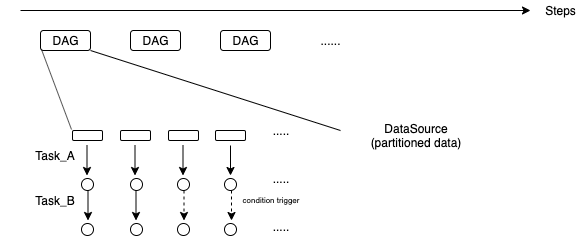

The diagram above was exported from draw.io. Its source (the exported page's mxGraphModel, read from the mxfile embedded in the PNG):
<mxGraphModel dx="658" dy="359" grid="1" gridSize="10" guides="1" tooltips="1" connect="1" arrows="1" fold="1" page="1" pageScale="1" pageWidth="850" pageHeight="1100" math="0" shadow="0">
  <root>
    <mxCell id="0" />
    <mxCell id="1" parent="0" />
    <mxCell id="--ISVziBwJuCyxz_MQVw-1" value="" style="endArrow=classic;html=1;" parent="1" edge="1">
      <mxGeometry width="50" height="50" relative="1" as="geometry">
        <mxPoint x="40" y="80" as="sourcePoint" />
        <mxPoint x="550" y="80" as="targetPoint" />
      </mxGeometry>
    </mxCell>
    <mxCell id="--ISVziBwJuCyxz_MQVw-3" value="Steps" style="text;html=1;strokeColor=none;fillColor=none;align=center;verticalAlign=middle;whiteSpace=wrap;rounded=0;" parent="1" vertex="1">
      <mxGeometry x="560" y="70" width="40" height="20" as="geometry" />
    </mxCell>
    <mxCell id="--ISVziBwJuCyxz_MQVw-10" value="" style="group" parent="1" vertex="1" connectable="0">
      <mxGeometry x="60" y="100" width="50" height="20" as="geometry" />
    </mxCell>
    <mxCell id="--ISVziBwJuCyxz_MQVw-7" value="" style="rounded=1;whiteSpace=wrap;html=1;" parent="--ISVziBwJuCyxz_MQVw-10" vertex="1">
      <mxGeometry width="50" height="20" as="geometry" />
    </mxCell>
    <mxCell id="--ISVziBwJuCyxz_MQVw-6" value="DAG" style="text;html=1;strokeColor=none;fillColor=none;align=center;verticalAlign=middle;whiteSpace=wrap;rounded=0;" parent="--ISVziBwJuCyxz_MQVw-10" vertex="1">
      <mxGeometry x="5" width="40" height="20" as="geometry" />
    </mxCell>
    <mxCell id="--ISVziBwJuCyxz_MQVw-11" value="" style="group" parent="1" vertex="1" connectable="0">
      <mxGeometry x="150" y="100" width="50" height="20" as="geometry" />
    </mxCell>
    <mxCell id="--ISVziBwJuCyxz_MQVw-12" value="" style="rounded=1;whiteSpace=wrap;html=1;" parent="--ISVziBwJuCyxz_MQVw-11" vertex="1">
      <mxGeometry width="50" height="20" as="geometry" />
    </mxCell>
    <mxCell id="--ISVziBwJuCyxz_MQVw-13" value="DAG" style="text;html=1;strokeColor=none;fillColor=none;align=center;verticalAlign=middle;whiteSpace=wrap;rounded=0;" parent="--ISVziBwJuCyxz_MQVw-11" vertex="1">
      <mxGeometry x="5" width="40" height="20" as="geometry" />
    </mxCell>
    <mxCell id="--ISVziBwJuCyxz_MQVw-16" value="" style="group" parent="1" vertex="1" connectable="0">
      <mxGeometry x="240" y="100" width="50" height="20" as="geometry" />
    </mxCell>
    <mxCell id="--ISVziBwJuCyxz_MQVw-17" value="" style="rounded=1;whiteSpace=wrap;html=1;" parent="--ISVziBwJuCyxz_MQVw-16" vertex="1">
      <mxGeometry width="50" height="20" as="geometry" />
    </mxCell>
    <mxCell id="--ISVziBwJuCyxz_MQVw-18" value="DAG" style="text;html=1;strokeColor=none;fillColor=none;align=center;verticalAlign=middle;whiteSpace=wrap;rounded=0;" parent="--ISVziBwJuCyxz_MQVw-16" vertex="1">
      <mxGeometry x="5" width="40" height="20" as="geometry" />
    </mxCell>
    <mxCell id="--ISVziBwJuCyxz_MQVw-19" value="......" style="text;html=1;strokeColor=none;fillColor=none;align=center;verticalAlign=middle;whiteSpace=wrap;rounded=0;" parent="1" vertex="1">
      <mxGeometry x="330" y="100" width="40" height="20" as="geometry" />
    </mxCell>
    <mxCell id="--ISVziBwJuCyxz_MQVw-20" value="" style="endArrow=none;html=1;" parent="1" edge="1">
      <mxGeometry width="50" height="50" relative="1" as="geometry">
        <mxPoint x="91" y="199" as="sourcePoint" />
        <mxPoint x="61" y="119" as="targetPoint" />
      </mxGeometry>
    </mxCell>
    <mxCell id="--ISVziBwJuCyxz_MQVw-21" value="" style="endArrow=none;html=1;" parent="1" edge="1">
      <mxGeometry width="50" height="50" relative="1" as="geometry">
        <mxPoint x="360" y="200" as="sourcePoint" />
        <mxPoint x="110" y="120" as="targetPoint" />
      </mxGeometry>
    </mxCell>
    <mxCell id="--ISVziBwJuCyxz_MQVw-22" value="DataSource&lt;br&gt;(partitioned data)" style="text;html=1;strokeColor=none;fillColor=none;align=center;verticalAlign=middle;whiteSpace=wrap;rounded=0;" parent="1" vertex="1">
      <mxGeometry x="380" y="195" width="110" height="20" as="geometry" />
    </mxCell>
    <mxCell id="--ISVziBwJuCyxz_MQVw-25" value="" style="rounded=1;whiteSpace=wrap;html=1;" parent="1" vertex="1">
      <mxGeometry x="92" y="200" width="30" height="10" as="geometry" />
    </mxCell>
    <mxCell id="--ISVziBwJuCyxz_MQVw-29" value="" style="rounded=1;whiteSpace=wrap;html=1;" parent="1" vertex="1">
      <mxGeometry x="140" y="200" width="30" height="10" as="geometry" />
    </mxCell>
    <mxCell id="--ISVziBwJuCyxz_MQVw-31" value="" style="rounded=1;whiteSpace=wrap;html=1;" parent="1" vertex="1">
      <mxGeometry x="188" y="200" width="30" height="10" as="geometry" />
    </mxCell>
    <mxCell id="--ISVziBwJuCyxz_MQVw-32" value="" style="rounded=1;whiteSpace=wrap;html=1;" parent="1" vertex="1">
      <mxGeometry x="235" y="200" width="30" height="10" as="geometry" />
    </mxCell>
    <mxCell id="--ISVziBwJuCyxz_MQVw-33" value="....." style="text;html=1;strokeColor=none;fillColor=none;align=center;verticalAlign=middle;whiteSpace=wrap;rounded=0;" parent="1" vertex="1">
      <mxGeometry x="280" y="190" width="40" height="20" as="geometry" />
    </mxCell>
    <mxCell id="--ISVziBwJuCyxz_MQVw-34" value="" style="endArrow=classic;html=1;" parent="1" edge="1">
      <mxGeometry width="50" height="50" relative="1" as="geometry">
        <mxPoint x="106.5" y="215" as="sourcePoint" />
        <mxPoint x="106.5" y="245" as="targetPoint" />
      </mxGeometry>
    </mxCell>
    <mxCell id="--ISVziBwJuCyxz_MQVw-35" value="" style="endArrow=classic;html=1;" parent="1" edge="1">
      <mxGeometry width="50" height="50" relative="1" as="geometry">
        <mxPoint x="154.5" y="215" as="sourcePoint" />
        <mxPoint x="154.5" y="245" as="targetPoint" />
      </mxGeometry>
    </mxCell>
    <mxCell id="--ISVziBwJuCyxz_MQVw-36" value="" style="endArrow=classic;html=1;" parent="1" edge="1">
      <mxGeometry width="50" height="50" relative="1" as="geometry">
        <mxPoint x="202.5" y="215" as="sourcePoint" />
        <mxPoint x="202.5" y="245" as="targetPoint" />
      </mxGeometry>
    </mxCell>
    <mxCell id="--ISVziBwJuCyxz_MQVw-37" value="" style="endArrow=classic;html=1;" parent="1" edge="1">
      <mxGeometry width="50" height="50" relative="1" as="geometry">
        <mxPoint x="250" y="215" as="sourcePoint" />
        <mxPoint x="250" y="245" as="targetPoint" />
      </mxGeometry>
    </mxCell>
    <mxCell id="--ISVziBwJuCyxz_MQVw-39" value="" style="ellipse;whiteSpace=wrap;html=1;aspect=fixed;" parent="1" vertex="1">
      <mxGeometry x="101" y="248" width="12" height="12" as="geometry" />
    </mxCell>
    <mxCell id="--ISVziBwJuCyxz_MQVw-44" value="" style="ellipse;whiteSpace=wrap;html=1;aspect=fixed;" parent="1" vertex="1">
      <mxGeometry x="150" y="248" width="12" height="12" as="geometry" />
    </mxCell>
    <mxCell id="--ISVziBwJuCyxz_MQVw-45" value="" style="ellipse;whiteSpace=wrap;html=1;aspect=fixed;" parent="1" vertex="1">
      <mxGeometry x="197" y="248" width="12" height="12" as="geometry" />
    </mxCell>
    <mxCell id="--ISVziBwJuCyxz_MQVw-46" value="" style="ellipse;whiteSpace=wrap;html=1;aspect=fixed;" parent="1" vertex="1">
      <mxGeometry x="244" y="248" width="12" height="12" as="geometry" />
    </mxCell>
    <mxCell id="--ISVziBwJuCyxz_MQVw-47" value="Task_A" style="text;html=1;strokeColor=none;fillColor=none;align=center;verticalAlign=middle;whiteSpace=wrap;rounded=0;" parent="1" vertex="1">
      <mxGeometry x="20" y="215" width="110" height="20" as="geometry" />
    </mxCell>
    <mxCell id="--ISVziBwJuCyxz_MQVw-48" value="" style="endArrow=classic;html=1;" parent="1" edge="1">
      <mxGeometry width="50" height="50" relative="1" as="geometry">
        <mxPoint x="107.5" y="260" as="sourcePoint" />
        <mxPoint x="107.5" y="290" as="targetPoint" />
      </mxGeometry>
    </mxCell>
    <mxCell id="--ISVziBwJuCyxz_MQVw-49" value="" style="endArrow=classic;html=1;" parent="1" edge="1">
      <mxGeometry width="50" height="50" relative="1" as="geometry">
        <mxPoint x="155.5" y="260" as="sourcePoint" />
        <mxPoint x="155.5" y="290" as="targetPoint" />
      </mxGeometry>
    </mxCell>
    <mxCell id="--ISVziBwJuCyxz_MQVw-50" value="" style="endArrow=classic;html=1;dashed=1;" parent="1" edge="1">
      <mxGeometry width="50" height="50" relative="1" as="geometry">
        <mxPoint x="203.5" y="260" as="sourcePoint" />
        <mxPoint x="203.5" y="290" as="targetPoint" />
      </mxGeometry>
    </mxCell>
    <mxCell id="--ISVziBwJuCyxz_MQVw-51" value="" style="endArrow=classic;html=1;dashed=1;" parent="1" edge="1">
      <mxGeometry width="50" height="50" relative="1" as="geometry">
        <mxPoint x="251" y="260" as="sourcePoint" />
        <mxPoint x="251" y="290" as="targetPoint" />
      </mxGeometry>
    </mxCell>
    <mxCell id="--ISVziBwJuCyxz_MQVw-52" value="" style="ellipse;whiteSpace=wrap;html=1;aspect=fixed;" parent="1" vertex="1">
      <mxGeometry x="101" y="293" width="12" height="12" as="geometry" />
    </mxCell>
    <mxCell id="--ISVziBwJuCyxz_MQVw-53" value="" style="ellipse;whiteSpace=wrap;html=1;aspect=fixed;" parent="1" vertex="1">
      <mxGeometry x="150" y="293" width="12" height="12" as="geometry" />
    </mxCell>
    <mxCell id="--ISVziBwJuCyxz_MQVw-54" value="" style="ellipse;whiteSpace=wrap;html=1;aspect=fixed;" parent="1" vertex="1">
      <mxGeometry x="197" y="293" width="12" height="12" as="geometry" />
    </mxCell>
    <mxCell id="--ISVziBwJuCyxz_MQVw-55" value="" style="ellipse;whiteSpace=wrap;html=1;aspect=fixed;" parent="1" vertex="1">
      <mxGeometry x="244" y="293" width="12" height="12" as="geometry" />
    </mxCell>
    <mxCell id="--ISVziBwJuCyxz_MQVw-56" value="Task_B" style="text;html=1;strokeColor=none;fillColor=none;align=center;verticalAlign=middle;whiteSpace=wrap;rounded=0;" parent="1" vertex="1">
      <mxGeometry x="20" y="260" width="110" height="20" as="geometry" />
    </mxCell>
    <mxCell id="--ISVziBwJuCyxz_MQVw-57" value="....." style="text;html=1;strokeColor=none;fillColor=none;align=center;verticalAlign=middle;whiteSpace=wrap;rounded=0;" parent="1" vertex="1">
      <mxGeometry x="280" y="238" width="40" height="20" as="geometry" />
    </mxCell>
    <mxCell id="--ISVziBwJuCyxz_MQVw-58" value="....." style="text;html=1;strokeColor=none;fillColor=none;align=center;verticalAlign=middle;whiteSpace=wrap;rounded=0;" parent="1" vertex="1">
      <mxGeometry x="280" y="286" width="40" height="20" as="geometry" />
    </mxCell>
    <mxCell id="--ISVziBwJuCyxz_MQVw-63" value="&lt;font style=&quot;font-size: 8px&quot;&gt;condition trigger&lt;/font&gt;" style="text;html=1;strokeColor=none;fillColor=none;align=center;verticalAlign=middle;whiteSpace=wrap;rounded=0;" parent="1" vertex="1">
      <mxGeometry x="260" y="264" width="60" height="8" as="geometry" />
    </mxCell>
  </root>
</mxGraphModel>